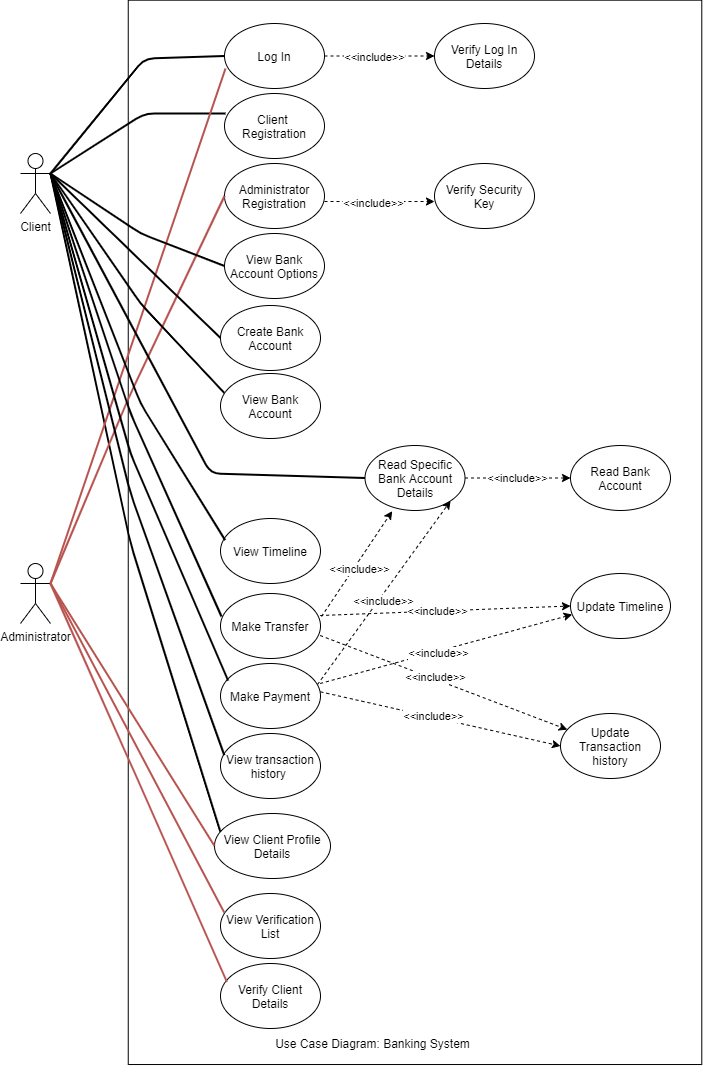

The diagram above was exported from draw.io. Its source (the exported page's mxGraphModel, read from the mxfile embedded in the PNG):
<mxGraphModel dx="1563" dy="626" grid="1" gridSize="10" guides="1" tooltips="1" connect="1" arrows="1" fold="1" page="1" pageScale="1" pageWidth="827" pageHeight="1169" math="0" shadow="0">
  <root>
    <mxCell id="0" />
    <mxCell id="1" parent="0" />
    <mxCell id="4Y9FbF98AaK-WSTYp1Kf-1" value="" style="rounded=0;whiteSpace=wrap;html=1;rotation=90;" parent="1" vertex="1">
      <mxGeometry x="-37.66" y="352.09" width="1064.34" height="573.53" as="geometry" />
    </mxCell>
    <mxCell id="4Y9FbF98AaK-WSTYp1Kf-2" value="Client" style="shape=umlActor;verticalLabelPosition=bottom;labelBackgroundColor=#ffffff;verticalAlign=top;html=1;outlineConnect=0;" parent="1" vertex="1">
      <mxGeometry x="100" y="260" width="30" height="60" as="geometry" />
    </mxCell>
    <mxCell id="4Y9FbF98AaK-WSTYp1Kf-3" value="Administrator" style="shape=umlActor;verticalLabelPosition=bottom;labelBackgroundColor=#ffffff;verticalAlign=top;html=1;outlineConnect=0;" parent="1" vertex="1">
      <mxGeometry x="100" y="670" width="30" height="60" as="geometry" />
    </mxCell>
    <mxCell id="4Y9FbF98AaK-WSTYp1Kf-4" value="Log In" style="ellipse;whiteSpace=wrap;html=1;" parent="1" vertex="1">
      <mxGeometry x="304" y="130" width="100" height="65" as="geometry" />
    </mxCell>
    <mxCell id="4Y9FbF98AaK-WSTYp1Kf-6" value="View Client Profile Details" style="ellipse;whiteSpace=wrap;html=1;" parent="1" vertex="1">
      <mxGeometry x="294" y="920" width="116" height="65" as="geometry" />
    </mxCell>
    <mxCell id="4Y9FbF98AaK-WSTYp1Kf-7" value="Verify Client Details" style="ellipse;whiteSpace=wrap;html=1;" parent="1" vertex="1">
      <mxGeometry x="300" y="1070" width="100" height="65" as="geometry" />
    </mxCell>
    <mxCell id="4Y9FbF98AaK-WSTYp1Kf-8" value="Verify Log In Details" style="ellipse;whiteSpace=wrap;html=1;" parent="1" vertex="1">
      <mxGeometry x="514" y="130" width="100" height="65" as="geometry" />
    </mxCell>
    <mxCell id="4Y9FbF98AaK-WSTYp1Kf-9" value="Client &lt;br&gt;Registration" style="ellipse;whiteSpace=wrap;html=1;" parent="1" vertex="1">
      <mxGeometry x="304" y="200" width="100" height="65" as="geometry" />
    </mxCell>
    <mxCell id="4Y9FbF98AaK-WSTYp1Kf-10" value="Administrator Registration" style="ellipse;whiteSpace=wrap;html=1;" parent="1" vertex="1">
      <mxGeometry x="304" y="270" width="100" height="65" as="geometry" />
    </mxCell>
    <mxCell id="4Y9FbF98AaK-WSTYp1Kf-15" value="" style="endArrow=none;html=1;entryX=0;entryY=0.5;entryDx=0;entryDy=0;strokeWidth=2;exitX=1;exitY=0.3333333333333333;exitDx=0;exitDy=0;exitPerimeter=0;" parent="1" source="4Y9FbF98AaK-WSTYp1Kf-2" target="4Y9FbF98AaK-WSTYp1Kf-4" edge="1">
      <mxGeometry width="50" height="50" relative="1" as="geometry">
        <mxPoint x="144" y="205" as="sourcePoint" />
        <mxPoint x="194" y="155" as="targetPoint" />
        <Array as="points">
          <mxPoint x="224" y="165" />
        </Array>
      </mxGeometry>
    </mxCell>
    <mxCell id="4Y9FbF98AaK-WSTYp1Kf-16" value="" style="endArrow=none;html=1;entryX=0.01;entryY=0.308;entryDx=0;entryDy=0;strokeWidth=2;entryPerimeter=0;exitX=1;exitY=0.3333333333333333;exitDx=0;exitDy=0;exitPerimeter=0;" parent="1" source="4Y9FbF98AaK-WSTYp1Kf-2" target="4Y9FbF98AaK-WSTYp1Kf-9" edge="1">
      <mxGeometry width="50" height="50" relative="1" as="geometry">
        <mxPoint x="170" y="220" as="sourcePoint" />
        <mxPoint x="304" y="277.5" as="targetPoint" />
        <Array as="points">
          <mxPoint x="224" y="220" />
        </Array>
      </mxGeometry>
    </mxCell>
    <mxCell id="4Y9FbF98AaK-WSTYp1Kf-17" value="" style="endArrow=none;html=1;entryX=0.05;entryY=0.277;entryDx=0;entryDy=0;strokeWidth=2;exitX=1;exitY=0.3333333333333333;exitDx=0;exitDy=0;exitPerimeter=0;entryPerimeter=0;" parent="1" source="4Y9FbF98AaK-WSTYp1Kf-2" target="4Y9FbF98AaK-WSTYp1Kf-6" edge="1">
      <mxGeometry width="50" height="50" relative="1" as="geometry">
        <mxPoint x="110" y="340" as="sourcePoint" />
        <mxPoint x="194" y="155" as="targetPoint" />
        <Array as="points">
          <mxPoint x="210" y="650" />
        </Array>
      </mxGeometry>
    </mxCell>
    <mxCell id="4Y9FbF98AaK-WSTYp1Kf-18" value="" style="endArrow=none;html=1;entryX=0.01;entryY=0.692;entryDx=0;entryDy=0;strokeWidth=2;fillColor=#f8cecc;strokeColor=#b85450;exitX=1;exitY=0.3333333333333333;exitDx=0;exitDy=0;exitPerimeter=0;entryPerimeter=0;" parent="1" source="4Y9FbF98AaK-WSTYp1Kf-3" target="4Y9FbF98AaK-WSTYp1Kf-4" edge="1">
      <mxGeometry width="50" height="50" relative="1" as="geometry">
        <mxPoint x="144" y="465" as="sourcePoint" />
        <mxPoint x="194" y="415" as="targetPoint" />
        <Array as="points" />
      </mxGeometry>
    </mxCell>
    <mxCell id="4Y9FbF98AaK-WSTYp1Kf-19" value="" style="endArrow=none;html=1;strokeWidth=2;fillColor=#f8cecc;strokeColor=#b85450;exitX=1;exitY=0.3333333333333333;exitDx=0;exitDy=0;exitPerimeter=0;entryX=0;entryY=0.5;entryDx=0;entryDy=0;" parent="1" source="4Y9FbF98AaK-WSTYp1Kf-3" target="4Y9FbF98AaK-WSTYp1Kf-10" edge="1">
      <mxGeometry width="50" height="50" relative="1" as="geometry">
        <mxPoint x="144" y="465" as="sourcePoint" />
        <mxPoint x="318.3716590275794" y="300.3021382223492" as="targetPoint" />
        <Array as="points">
          <mxPoint x="210" y="500" />
        </Array>
      </mxGeometry>
    </mxCell>
    <mxCell id="4Y9FbF98AaK-WSTYp1Kf-20" value="" style="endArrow=none;html=1;exitX=0.063;exitY=0.282;exitDx=0;exitDy=0;strokeWidth=2;fillColor=#f8cecc;strokeColor=#b85450;entryX=1;entryY=0.3333333333333333;entryDx=0;entryDy=0;entryPerimeter=0;exitPerimeter=0;" parent="1" source="4Y9FbF98AaK-WSTYp1Kf-7" target="4Y9FbF98AaK-WSTYp1Kf-3" edge="1">
      <mxGeometry width="50" height="50" relative="1" as="geometry">
        <mxPoint x="364" y="425" as="sourcePoint" />
        <mxPoint x="144" y="465" as="targetPoint" />
        <Array as="points">
          <mxPoint x="210" y="870" />
        </Array>
      </mxGeometry>
    </mxCell>
    <mxCell id="4Y9FbF98AaK-WSTYp1Kf-21" value="" style="endArrow=none;html=1;entryX=0;entryY=0.5;entryDx=0;entryDy=0;strokeWidth=2;fillColor=#f8cecc;strokeColor=#b85450;exitX=1;exitY=0.3333333333333333;exitDx=0;exitDy=0;exitPerimeter=0;" parent="1" source="4Y9FbF98AaK-WSTYp1Kf-3" target="4Y9FbF98AaK-WSTYp1Kf-6" edge="1">
      <mxGeometry width="50" height="50" relative="1" as="geometry">
        <mxPoint x="144" y="465" as="sourcePoint" />
        <mxPoint x="194" y="415" as="targetPoint" />
        <Array as="points" />
      </mxGeometry>
    </mxCell>
    <mxCell id="4Y9FbF98AaK-WSTYp1Kf-22" value="" style="endArrow=classic;dashed=1;html=1;entryX=0;entryY=0.5;entryDx=0;entryDy=0;exitX=1;exitY=0.5;exitDx=0;exitDy=0;endFill=1;" parent="1" source="4Y9FbF98AaK-WSTYp1Kf-4" target="4Y9FbF98AaK-WSTYp1Kf-8" edge="1">
      <mxGeometry width="50" height="50" relative="1" as="geometry">
        <mxPoint x="404" y="175" as="sourcePoint" />
        <mxPoint x="454" y="125" as="targetPoint" />
      </mxGeometry>
    </mxCell>
    <mxCell id="4Y9FbF98AaK-WSTYp1Kf-23" value="&amp;lt;&amp;lt;include&amp;gt;&amp;gt;" style="edgeLabel;html=1;align=center;verticalAlign=middle;resizable=0;points=[];" parent="4Y9FbF98AaK-WSTYp1Kf-22" vertex="1" connectable="0">
      <mxGeometry x="-0.1049" y="-1" relative="1" as="geometry">
        <mxPoint as="offset" />
      </mxGeometry>
    </mxCell>
    <mxCell id="4Y9FbF98AaK-WSTYp1Kf-24" value="Verify Security Key&lt;br&gt;" style="ellipse;whiteSpace=wrap;html=1;" parent="1" vertex="1">
      <mxGeometry x="514" y="270" width="100" height="65" as="geometry" />
    </mxCell>
    <mxCell id="4Y9FbF98AaK-WSTYp1Kf-25" value="" style="endArrow=classic;dashed=1;html=1;entryX=0;entryY=0.585;entryDx=0;entryDy=0;endFill=1;entryPerimeter=0;" parent="1" target="4Y9FbF98AaK-WSTYp1Kf-24" edge="1">
      <mxGeometry width="50" height="50" relative="1" as="geometry">
        <mxPoint x="404" y="308.01" as="sourcePoint" />
        <mxPoint x="378" y="260.01" as="targetPoint" />
      </mxGeometry>
    </mxCell>
    <mxCell id="4Y9FbF98AaK-WSTYp1Kf-26" value="&amp;lt;&amp;lt;include&amp;gt;&amp;gt;" style="edgeLabel;html=1;align=center;verticalAlign=middle;resizable=0;points=[];" parent="4Y9FbF98AaK-WSTYp1Kf-25" vertex="1" connectable="0">
      <mxGeometry x="-0.1049" y="-1" relative="1" as="geometry">
        <mxPoint as="offset" />
      </mxGeometry>
    </mxCell>
    <mxCell id="4Y9FbF98AaK-WSTYp1Kf-27" value="Use Case Diagram: Banking System" style="text;html=1;align=center;verticalAlign=middle;resizable=0;points=[];autosize=1;" parent="1" vertex="1">
      <mxGeometry x="347.41999999999996" y="1140" width="210" height="20" as="geometry" />
    </mxCell>
    <mxCell id="Z27QL9iDEDg-XLWW7Rdq-3" value="View Bank Account Options" style="ellipse;whiteSpace=wrap;html=1;" parent="1" vertex="1">
      <mxGeometry x="304" y="340" width="100" height="65" as="geometry" />
    </mxCell>
    <mxCell id="Z27QL9iDEDg-XLWW7Rdq-4" value="" style="endArrow=none;html=1;entryX=0;entryY=0.5;entryDx=0;entryDy=0;strokeWidth=2;exitX=1;exitY=0.3333333333333333;exitDx=0;exitDy=0;exitPerimeter=0;" parent="1" source="4Y9FbF98AaK-WSTYp1Kf-2" target="Z27QL9iDEDg-XLWW7Rdq-3" edge="1">
      <mxGeometry width="50" height="50" relative="1" as="geometry">
        <mxPoint x="180" y="230" as="sourcePoint" />
        <mxPoint x="349.88" y="577.5" as="targetPoint" />
        <Array as="points">
          <mxPoint x="220" y="340" />
        </Array>
      </mxGeometry>
    </mxCell>
    <mxCell id="Z27QL9iDEDg-XLWW7Rdq-6" value="View Bank Account" style="ellipse;whiteSpace=wrap;html=1;" parent="1" vertex="1">
      <mxGeometry x="300" y="480" width="100" height="65" as="geometry" />
    </mxCell>
    <mxCell id="Z27QL9iDEDg-XLWW7Rdq-7" value="" style="endArrow=none;html=1;entryX=0.037;entryY=0.297;entryDx=0;entryDy=0;strokeWidth=2;exitX=1;exitY=0.3333333333333333;exitDx=0;exitDy=0;exitPerimeter=0;entryPerimeter=0;" parent="1" source="4Y9FbF98AaK-WSTYp1Kf-2" target="Z27QL9iDEDg-XLWW7Rdq-6" edge="1">
      <mxGeometry width="50" height="50" relative="1" as="geometry">
        <mxPoint x="154" y="270" as="sourcePoint" />
        <mxPoint x="314" y="497.5" as="targetPoint" />
        <Array as="points">
          <mxPoint x="220" y="410" />
        </Array>
      </mxGeometry>
    </mxCell>
    <mxCell id="Z27QL9iDEDg-XLWW7Rdq-10" value="" style="endArrow=none;html=1;strokeWidth=2;exitX=1;exitY=0.3333333333333333;exitDx=0;exitDy=0;exitPerimeter=0;entryX=0;entryY=0.5;entryDx=0;entryDy=0;" parent="1" source="4Y9FbF98AaK-WSTYp1Kf-2" target="Z27QL9iDEDg-XLWW7Rdq-12" edge="1">
      <mxGeometry width="50" height="50" relative="1" as="geometry">
        <mxPoint x="160" y="290" as="sourcePoint" />
        <mxPoint x="310" y="520" as="targetPoint" />
        <Array as="points" />
      </mxGeometry>
    </mxCell>
    <mxCell id="Z27QL9iDEDg-XLWW7Rdq-12" value="Create Bank Account" style="ellipse;whiteSpace=wrap;html=1;" parent="1" vertex="1">
      <mxGeometry x="300" y="412" width="100" height="65" as="geometry" />
    </mxCell>
    <mxCell id="naFitGCs8VQdUD6Xatz7-1" value="View Verification List" style="ellipse;whiteSpace=wrap;html=1;" parent="1" vertex="1">
      <mxGeometry x="300" y="1000" width="100" height="65" as="geometry" />
    </mxCell>
    <mxCell id="naFitGCs8VQdUD6Xatz7-2" value="" style="endArrow=none;html=1;exitX=0.037;exitY=0.292;exitDx=0;exitDy=0;strokeWidth=2;fillColor=#f8cecc;strokeColor=#b85450;entryX=1;entryY=0.3333333333333333;entryDx=0;entryDy=0;entryPerimeter=0;exitPerimeter=0;" parent="1" source="naFitGCs8VQdUD6Xatz7-1" target="4Y9FbF98AaK-WSTYp1Kf-3" edge="1">
      <mxGeometry width="50" height="50" relative="1" as="geometry">
        <mxPoint x="314" y="812.5" as="sourcePoint" />
        <mxPoint x="154" y="475" as="targetPoint" />
        <Array as="points" />
      </mxGeometry>
    </mxCell>
    <mxCell id="zDRScwy66Emc8Lc5VdUV-3" value="Read Specific Bank Account Details" style="ellipse;whiteSpace=wrap;html=1;" parent="1" vertex="1">
      <mxGeometry x="444.51" y="552" width="100" height="65" as="geometry" />
    </mxCell>
    <mxCell id="zDRScwy66Emc8Lc5VdUV-4" value="View Timeline" style="ellipse;whiteSpace=wrap;html=1;" parent="1" vertex="1">
      <mxGeometry x="300" y="625" width="100" height="65" as="geometry" />
    </mxCell>
    <mxCell id="zDRScwy66Emc8Lc5VdUV-5" value="" style="endArrow=none;html=1;entryX=0;entryY=0.5;entryDx=0;entryDy=0;strokeWidth=2;exitX=1;exitY=0.3333333333333333;exitDx=0;exitDy=0;exitPerimeter=0;" parent="1" source="4Y9FbF98AaK-WSTYp1Kf-2" target="zDRScwy66Emc8Lc5VdUV-3" edge="1">
      <mxGeometry width="50" height="50" relative="1" as="geometry">
        <mxPoint x="140" y="290" as="sourcePoint" />
        <mxPoint x="313.70000000000005" y="509.30500000000006" as="targetPoint" />
        <Array as="points">
          <mxPoint x="290" y="580" />
        </Array>
      </mxGeometry>
    </mxCell>
    <mxCell id="zDRScwy66Emc8Lc5VdUV-6" value="" style="endArrow=none;html=1;entryX=0.047;entryY=0.333;entryDx=0;entryDy=0;strokeWidth=2;exitX=1;exitY=0.3333333333333333;exitDx=0;exitDy=0;exitPerimeter=0;entryPerimeter=0;" parent="1" source="4Y9FbF98AaK-WSTYp1Kf-2" target="zDRScwy66Emc8Lc5VdUV-4" edge="1">
      <mxGeometry width="50" height="50" relative="1" as="geometry">
        <mxPoint x="150" y="300" as="sourcePoint" />
        <mxPoint x="323.70000000000005" y="519.3050000000001" as="targetPoint" />
        <Array as="points">
          <mxPoint x="220" y="510" />
        </Array>
      </mxGeometry>
    </mxCell>
    <mxCell id="zDRScwy66Emc8Lc5VdUV-7" value="Read Bank Account" style="ellipse;whiteSpace=wrap;html=1;" parent="1" vertex="1">
      <mxGeometry x="650" y="552" width="100" height="65" as="geometry" />
    </mxCell>
    <mxCell id="zDRScwy66Emc8Lc5VdUV-8" value="" style="endArrow=classic;dashed=1;html=1;endFill=1;" parent="1" source="zDRScwy66Emc8Lc5VdUV-3" target="zDRScwy66Emc8Lc5VdUV-7" edge="1">
      <mxGeometry width="50" height="50" relative="1" as="geometry">
        <mxPoint x="400" y="582.21" as="sourcePoint" />
        <mxPoint x="510" y="582" as="targetPoint" />
      </mxGeometry>
    </mxCell>
    <mxCell id="zDRScwy66Emc8Lc5VdUV-9" value="&amp;lt;&amp;lt;include&amp;gt;&amp;gt;" style="edgeLabel;html=1;align=center;verticalAlign=middle;resizable=0;points=[];" parent="zDRScwy66Emc8Lc5VdUV-8" vertex="1" connectable="0">
      <mxGeometry x="-0.1049" y="-1" relative="1" as="geometry">
        <mxPoint x="5" y="-1" as="offset" />
      </mxGeometry>
    </mxCell>
    <mxCell id="6c39Z4GTajAuyPct5vFU-2" value="Make Payment" style="ellipse;whiteSpace=wrap;html=1;" parent="1" vertex="1">
      <mxGeometry x="300" y="770" width="100" height="65" as="geometry" />
    </mxCell>
    <mxCell id="6c39Z4GTajAuyPct5vFU-3" value="Make Transfer" style="ellipse;whiteSpace=wrap;html=1;" parent="1" vertex="1">
      <mxGeometry x="300" y="700" width="100" height="65" as="geometry" />
    </mxCell>
    <mxCell id="6c39Z4GTajAuyPct5vFU-6" value="View transaction history&amp;nbsp;" style="ellipse;whiteSpace=wrap;html=1;" parent="1" vertex="1">
      <mxGeometry x="300" y="840" width="100" height="65" as="geometry" />
    </mxCell>
    <mxCell id="6c39Z4GTajAuyPct5vFU-7" value="" style="endArrow=none;html=1;entryX=0.037;entryY=0.333;entryDx=0;entryDy=0;strokeWidth=2;exitX=1;exitY=0.3333333333333333;exitDx=0;exitDy=0;exitPerimeter=0;entryPerimeter=0;" parent="1" source="4Y9FbF98AaK-WSTYp1Kf-2" target="6c39Z4GTajAuyPct5vFU-6" edge="1">
      <mxGeometry width="50" height="50" relative="1" as="geometry">
        <mxPoint x="140" y="290" as="sourcePoint" />
        <mxPoint x="315" y="948.0050000000001" as="targetPoint" />
        <Array as="points">
          <mxPoint x="210" y="600" />
        </Array>
      </mxGeometry>
    </mxCell>
    <mxCell id="6c39Z4GTajAuyPct5vFU-8" value="" style="endArrow=none;html=1;entryX=0.077;entryY=0.262;entryDx=0;entryDy=0;strokeWidth=2;exitX=1;exitY=0.3333333333333333;exitDx=0;exitDy=0;exitPerimeter=0;entryPerimeter=0;" parent="1" source="4Y9FbF98AaK-WSTYp1Kf-2" target="6c39Z4GTajAuyPct5vFU-2" edge="1">
      <mxGeometry width="50" height="50" relative="1" as="geometry">
        <mxPoint x="140" y="290" as="sourcePoint" />
        <mxPoint x="313.70000000000005" y="871.645" as="targetPoint" />
        <Array as="points">
          <mxPoint x="210" y="560" />
        </Array>
      </mxGeometry>
    </mxCell>
    <mxCell id="6c39Z4GTajAuyPct5vFU-9" value="" style="endArrow=none;html=1;entryX=0.01;entryY=0.354;entryDx=0;entryDy=0;strokeWidth=2;exitX=1;exitY=0.3333333333333333;exitDx=0;exitDy=0;exitPerimeter=0;entryPerimeter=0;" parent="1" source="4Y9FbF98AaK-WSTYp1Kf-2" target="6c39Z4GTajAuyPct5vFU-3" edge="1">
      <mxGeometry width="50" height="50" relative="1" as="geometry">
        <mxPoint x="150" y="300" as="sourcePoint" />
        <mxPoint x="323.70000000000005" y="881.645" as="targetPoint" />
        <Array as="points">
          <mxPoint x="210" y="520" />
        </Array>
      </mxGeometry>
    </mxCell>
    <mxCell id="6c39Z4GTajAuyPct5vFU-11" value="Update Timeline" style="ellipse;whiteSpace=wrap;html=1;" parent="1" vertex="1">
      <mxGeometry x="650" y="680" width="100" height="65" as="geometry" />
    </mxCell>
    <mxCell id="6c39Z4GTajAuyPct5vFU-12" value="Update Transaction history" style="ellipse;whiteSpace=wrap;html=1;" parent="1" vertex="1">
      <mxGeometry x="640" y="820" width="100" height="65" as="geometry" />
    </mxCell>
    <mxCell id="6c39Z4GTajAuyPct5vFU-18" value="" style="endArrow=classic;dashed=1;html=1;endFill=1;entryX=0;entryY=0.5;entryDx=0;entryDy=0;" parent="1" target="6c39Z4GTajAuyPct5vFU-11" edge="1">
      <mxGeometry width="50" height="50" relative="1" as="geometry">
        <mxPoint x="399.6700000000002" y="722" as="sourcePoint" />
        <mxPoint x="505.15999999999997" y="722" as="targetPoint" />
      </mxGeometry>
    </mxCell>
    <mxCell id="6c39Z4GTajAuyPct5vFU-19" value="&amp;lt;&amp;lt;include&amp;gt;&amp;gt;" style="edgeLabel;html=1;align=center;verticalAlign=middle;resizable=0;points=[];" parent="6c39Z4GTajAuyPct5vFU-18" vertex="1" connectable="0">
      <mxGeometry x="-0.1049" y="-1" relative="1" as="geometry">
        <mxPoint x="5" y="-1" as="offset" />
      </mxGeometry>
    </mxCell>
    <mxCell id="6c39Z4GTajAuyPct5vFU-20" value="" style="endArrow=classic;dashed=1;html=1;endFill=1;entryX=0;entryY=0.5;entryDx=0;entryDy=0;" parent="1" target="6c39Z4GTajAuyPct5vFU-12" edge="1">
      <mxGeometry width="50" height="50" relative="1" as="geometry">
        <mxPoint x="400.00000000000006" y="798.34" as="sourcePoint" />
        <mxPoint x="559.9499999999999" y="790.0000000000001" as="targetPoint" />
      </mxGeometry>
    </mxCell>
    <mxCell id="6c39Z4GTajAuyPct5vFU-21" value="&amp;lt;&amp;lt;include&amp;gt;&amp;gt;" style="edgeLabel;html=1;align=center;verticalAlign=middle;resizable=0;points=[];" parent="6c39Z4GTajAuyPct5vFU-20" vertex="1" connectable="0">
      <mxGeometry x="-0.1049" y="-1" relative="1" as="geometry">
        <mxPoint x="5" y="-1" as="offset" />
      </mxGeometry>
    </mxCell>
    <mxCell id="6c39Z4GTajAuyPct5vFU-22" value="" style="endArrow=classic;dashed=1;html=1;endFill=1;entryX=0.017;entryY=0.631;entryDx=0;entryDy=0;entryPerimeter=0;" parent="1" target="6c39Z4GTajAuyPct5vFU-11" edge="1">
      <mxGeometry width="50" height="50" relative="1" as="geometry">
        <mxPoint x="399.6700000000001" y="790" as="sourcePoint" />
        <mxPoint x="630" y="790.5" as="targetPoint" />
      </mxGeometry>
    </mxCell>
    <mxCell id="6c39Z4GTajAuyPct5vFU-23" value="&amp;lt;&amp;lt;include&amp;gt;&amp;gt;" style="edgeLabel;html=1;align=center;verticalAlign=middle;resizable=0;points=[];" parent="6c39Z4GTajAuyPct5vFU-22" vertex="1" connectable="0">
      <mxGeometry x="-0.1049" y="-1" relative="1" as="geometry">
        <mxPoint x="5" y="-1" as="offset" />
      </mxGeometry>
    </mxCell>
    <mxCell id="6c39Z4GTajAuyPct5vFU-24" value="" style="endArrow=classic;dashed=1;html=1;endFill=1;" parent="1" target="6c39Z4GTajAuyPct5vFU-12" edge="1">
      <mxGeometry width="50" height="50" relative="1" as="geometry">
        <mxPoint x="399.6700000000001" y="742" as="sourcePoint" />
        <mxPoint x="630" y="742.5" as="targetPoint" />
      </mxGeometry>
    </mxCell>
    <mxCell id="6c39Z4GTajAuyPct5vFU-25" value="&amp;lt;&amp;lt;include&amp;gt;&amp;gt;" style="edgeLabel;html=1;align=center;verticalAlign=middle;resizable=0;points=[];" parent="6c39Z4GTajAuyPct5vFU-24" vertex="1" connectable="0">
      <mxGeometry x="-0.1049" y="-1" relative="1" as="geometry">
        <mxPoint x="5" y="-1" as="offset" />
      </mxGeometry>
    </mxCell>
    <mxCell id="6c39Z4GTajAuyPct5vFU-26" value="" style="endArrow=classic;dashed=1;html=1;endFill=1;entryX=0.272;entryY=1.01;entryDx=0;entryDy=0;entryPerimeter=0;exitX=1.01;exitY=0.354;exitDx=0;exitDy=0;exitPerimeter=0;" parent="1" source="6c39Z4GTajAuyPct5vFU-3" target="zDRScwy66Emc8Lc5VdUV-3" edge="1">
      <mxGeometry width="50" height="50" relative="1" as="geometry">
        <mxPoint x="409.6700000000001" y="732" as="sourcePoint" />
        <mxPoint x="660" y="722.5" as="targetPoint" />
      </mxGeometry>
    </mxCell>
    <mxCell id="6c39Z4GTajAuyPct5vFU-27" value="&amp;lt;&amp;lt;include&amp;gt;&amp;gt;" style="edgeLabel;html=1;align=center;verticalAlign=middle;resizable=0;points=[];" parent="6c39Z4GTajAuyPct5vFU-26" vertex="1" connectable="0">
      <mxGeometry x="-0.1049" y="-1" relative="1" as="geometry">
        <mxPoint x="5" y="-1" as="offset" />
      </mxGeometry>
    </mxCell>
    <mxCell id="6c39Z4GTajAuyPct5vFU-28" value="" style="endArrow=classic;dashed=1;html=1;endFill=1;entryX=1;entryY=1;entryDx=0;entryDy=0;exitX=0.97;exitY=0.323;exitDx=0;exitDy=0;exitPerimeter=0;" parent="1" source="6c39Z4GTajAuyPct5vFU-2" target="zDRScwy66Emc8Lc5VdUV-3" edge="1">
      <mxGeometry width="50" height="50" relative="1" as="geometry">
        <mxPoint x="419.6700000000001" y="742" as="sourcePoint" />
        <mxPoint x="670" y="732.5" as="targetPoint" />
      </mxGeometry>
    </mxCell>
    <mxCell id="6c39Z4GTajAuyPct5vFU-29" value="&amp;lt;&amp;lt;include&amp;gt;&amp;gt;" style="edgeLabel;html=1;align=center;verticalAlign=middle;resizable=0;points=[];" parent="6c39Z4GTajAuyPct5vFU-28" vertex="1" connectable="0">
      <mxGeometry x="-0.1049" y="-1" relative="1" as="geometry">
        <mxPoint x="5" y="-1" as="offset" />
      </mxGeometry>
    </mxCell>
  </root>
</mxGraphModel>